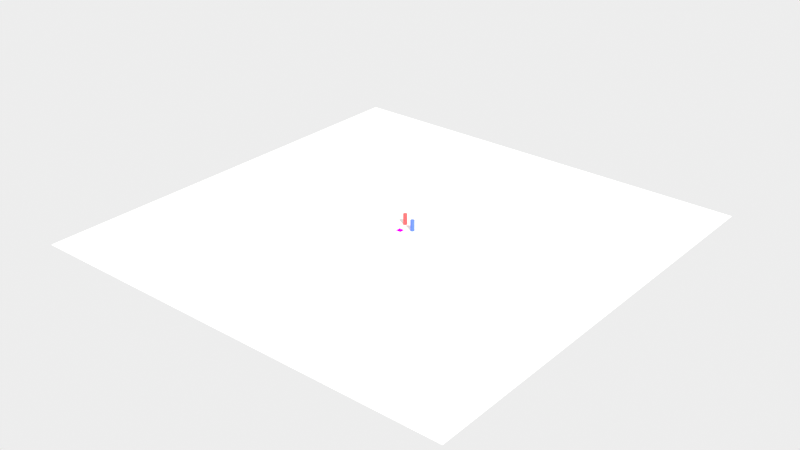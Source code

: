 # Source: scene.blend  (saved by Blender 5.2.45; exported with 4.5.12 LTS)
import bpy
from mathutils import Matrix  # noqa: F401  (used for matrix-valued properties, if any)

bpy.ops.wm.read_factory_settings(use_empty=True)
scene = bpy.context.scene
scene.name = 'Scene'

# ---- collections
col_collection = bpy.data.collections.new('Collection'); scene.collection.children.link(col_collection)

# ---- images (referenced by path relative to the original .blend; pixels are not part of the script)
import os
ASSET_DIR = os.environ.get("B2B_ASSET_DIR", "")  # directory of the original .blend (textures are referenced by path, not embedded)
HERE = os.path.dirname(os.path.abspath(__file__))  # packed textures are extracted next to this script under _unpacked/

def load_image(name, relpath, width, height, colorspace="sRGB"):
    """Load a texture the original file referenced (path relative to the .blend, or extracted next to this script)."""
    p = next((c for c in (os.path.join(HERE, relpath), os.path.join(ASSET_DIR, relpath)) if relpath and os.path.exists(c)), "")
    if p:
        img = bpy.data.images.load(p, check_existing=True)
        img.name = name
    else:  # same state as the original file: an image datablock whose file is absent (Cycles renders it pink)
        img = bpy.data.images.new(name, width, height)
        img.source = "FILE"
        img.filepath = "//" + (relpath or name)
    img.colorspace_settings.name = colorspace
    return img
img_marker_1_png = load_image('marker_1.png', 'marker_1.png', 1024, 1024, 'Non-Color')

# ---- materials (node trees are filled in below, after node groups)
mat_markermat = bpy.data.materials.new('MarkerMat')
mat_deskmat = bpy.data.materials.new('DeskMat')
mat_bottle_red_mat = bpy.data.materials.new('bottle_red_mat')
mat_bottle_blue_mat = bpy.data.materials.new('bottle_blue_mat')

# ---- material node trees
mat_markermat.use_nodes = True; mat_markermat.node_tree.nodes.clear()
_N = mat_markermat.node_tree.nodes; _L = mat_markermat.node_tree.links
n0 = _N.new('ShaderNodeTexImage'); n0.name = 'Image Texture'; n0.location = (0, 0)
n0.image = img_marker_1_png
n0.interpolation = 'Closest'
n1 = _N.new('ShaderNodeEmission'); n1.name = 'Emission'; n1.location = (0, 0)
n2 = _N.new('ShaderNodeOutputMaterial'); n2.name = 'Material Output'; n2.location = (0, 0)
_L.new(n0.outputs[0], n1.inputs[0])
_L.new(n1.outputs[0], n2.inputs[0])
n2.is_active_output = True
mat_deskmat.use_nodes = True; mat_deskmat.node_tree.nodes.clear()
_N = mat_deskmat.node_tree.nodes; _L = mat_deskmat.node_tree.links
n0 = _N.new('ShaderNodeBsdfPrincipled'); n0.name = 'Principled BSDF'; n0.location = (-200, 100)
n0.inputs[0].default_value = (0.9, 0.9, 0.88, 1.0)
n0.inputs[2].default_value = 0.2
n0.inputs[10].default_value = 0.005
n1 = _N.new('ShaderNodeOutputMaterial'); n1.name = 'Material Output'; n1.location = (200, 100)
_L.new(n0.outputs[0], n1.inputs[0])
n1.is_active_output = True
mat_bottle_red_mat.use_nodes = True; mat_bottle_red_mat.node_tree.nodes.clear()
_N = mat_bottle_red_mat.node_tree.nodes; _L = mat_bottle_red_mat.node_tree.links
n0 = _N.new('ShaderNodeBsdfPrincipled'); n0.name = 'Principled BSDF'; n0.location = (-200, 100)
n0.inputs[0].default_value = (0.85, 0.1, 0.1, 1.0)
n0.inputs[2].default_value = 0.3
n0.inputs[10].default_value = 0.005
n1 = _N.new('ShaderNodeOutputMaterial'); n1.name = 'Material Output'; n1.location = (200, 100)
_L.new(n0.outputs[0], n1.inputs[0])
n1.is_active_output = True
mat_bottle_blue_mat.use_nodes = True; mat_bottle_blue_mat.node_tree.nodes.clear()
_N = mat_bottle_blue_mat.node_tree.nodes; _L = mat_bottle_blue_mat.node_tree.links
n0 = _N.new('ShaderNodeBsdfPrincipled'); n0.name = 'Principled BSDF'; n0.location = (-200, 100)
n0.inputs[0].default_value = (0.1, 0.2, 0.85, 1.0)
n0.inputs[2].default_value = 0.3
n0.inputs[10].default_value = 0.005
n1 = _N.new('ShaderNodeOutputMaterial'); n1.name = 'Material Output'; n1.location = (200, 100)
_L.new(n0.outputs[0], n1.inputs[0])
n1.is_active_output = True

# ---- world
world_world_001 = bpy.data.worlds.new('World.001'); scene.world = world_world_001
world_world_001.use_nodes = True; world_world_001.node_tree.nodes.clear()
_N = world_world_001.node_tree.nodes; _L = world_world_001.node_tree.links
n0 = _N.new('ShaderNodeBackground'); n0.name = 'Background'; n0.location = (-200, 100)
n0.inputs[0].default_value = (0.85, 0.85, 0.85, 1.0)
n1 = _N.new('ShaderNodeOutputWorld'); n1.name = 'World Output'; n1.location = (200, 100)
_L.new(n0.outputs[0], n1.inputs[0])
n1.is_active_output = True

# ---- cameras
cam_realsense_d415 = bpy.data.cameras.new('RealSense_D415')
cam_realsense_d415.sensor_fit = 'HORIZONTAL'
cam_realsense_d415.clip_start = 0.05
cam_realsense_d415.clip_end = 20.0
cam_realsense_d415.lens = 26.02

# ---- lights
light_sun = bpy.data.lights.new('Sun', 'SUN')
light_sun.energy = 3.5

# ---- meshes
me_markermesh = bpy.data.meshes.new('MarkerMesh')
me_markermesh.from_pydata([(-0.062, -0.062, 0.001), (0.062, -0.062, 0.001), (0.062, 0.062, 0.001), (-0.062, 0.062, 0.001)], [], [(0, 1, 2, 3)])
_uv = me_markermesh.uv_layers.new(name='UVMap')
_uv.uv.foreach_set('vector', [0.0, 0.0, 1.0, 0.0, 1.0, 1.0, 0.0, 1.0])
me_markermesh.materials.append(mat_markermat)
me_markermesh.update()
me_plane = bpy.data.meshes.new('Plane')
me_plane.from_pydata([(-5.0, -5.0, 0.0), (5.0, -5.0, 0.0), (-5.0, 5.0, 0.0), (5.0, 5.0, 0.0)], [], [(0, 1, 3, 2)])
_uv = me_plane.uv_layers.new(name='UVMap')
_uv.uv.foreach_set('vector', [0.0, 0.0, 1.0, 0.0, 1.0, 1.0, 0.0, 1.0])
me_plane.materials.append(mat_deskmat)
me_plane.update()
me_cylinder = bpy.data.meshes.new('Cylinder')
me_cylinder.from_pydata([(0.0, 0.045, -0.1205), (0.0, 0.045, 0.1205), (0.004411, 0.04478, -0.1205), (0.004411, 0.04478, 0.1205), (0.008779, 0.04414, -0.1205), (0.008779, 0.04414, 0.1205), (0.01306, 0.04306, -0.1205), (0.01306, 0.04306, 0.1205), (0.01722, 0.04157, -0.1205), (0.01722, 0.04157, 0.1205), (0.02121, 0.03969, -0.1205), (0.02121, 0.03969, 0.1205), (0.025, 0.03742, -0.1205), (0.025, 0.03742, 0.1205), (0.02855, 0.03479, -0.1205), (0.02855, 0.03479, 0.1205), (0.03182, 0.03182, -0.1205), (0.03182, 0.03182, 0.1205), (0.03479, 0.02855, -0.1205), (0.03479, 0.02855, 0.1205), (0.03742, 0.025, -0.1205), (0.03742, 0.025, 0.1205), (0.03969, 0.02121, -0.1205), (0.03969, 0.02121, 0.1205), (0.04157, 0.01722, -0.1205), (0.04157, 0.01722, 0.1205), (0.04306, 0.01306, -0.1205), (0.04306, 0.01306, 0.1205), (0.04414, 0.008779, -0.1205), (0.04414, 0.008779, 0.1205), (0.04478, 0.004411, -0.1205), (0.04478, 0.004411, 0.1205), (0.045, 0.0, -0.1205), (0.045, 0.0, 0.1205), (0.04478, -0.004411, -0.1205), (0.04478, -0.004411, 0.1205), (0.04414, -0.008779, -0.1205), (0.04414, -0.008779, 0.1205), (0.04306, -0.01306, -0.1205), (0.04306, -0.01306, 0.1205), (0.04157, -0.01722, -0.1205), (0.04157, -0.01722, 0.1205), (0.03969, -0.02121, -0.1205), (0.03969, -0.02121, 0.1205), (0.03742, -0.025, -0.1205), (0.03742, -0.025, 0.1205), (0.03479, -0.02855, -0.1205), (0.03479, -0.02855, 0.1205), (0.03182, -0.03182, -0.1205), (0.03182, -0.03182, 0.1205), (0.02855, -0.03479, -0.1205), (0.02855, -0.03479, 0.1205), (0.025, -0.03742, -0.1205), (0.025, -0.03742, 0.1205), (0.02121, -0.03969, -0.1205), (0.02121, -0.03969, 0.1205), (0.01722, -0.04157, -0.1205), (0.01722, -0.04157, 0.1205), (0.01306, -0.04306, -0.1205), (0.01306, -0.04306, 0.1205), (0.008779, -0.04414, -0.1205), (0.008779, -0.04414, 0.1205), (0.004411, -0.04478, -0.1205), (0.004411, -0.04478, 0.1205), (0.0, -0.045, -0.1205), (0.0, -0.045, 0.1205), (-0.004411, -0.04478, -0.1205), (-0.004411, -0.04478, 0.1205), (-0.008779, -0.04414, -0.1205), (-0.008779, -0.04414, 0.1205), (-0.01306, -0.04306, -0.1205), (-0.01306, -0.04306, 0.1205), (-0.01722, -0.04157, -0.1205), (-0.01722, -0.04157, 0.1205), (-0.02121, -0.03969, -0.1205), (-0.02121, -0.03969, 0.1205), (-0.025, -0.03742, -0.1205), (-0.025, -0.03742, 0.1205), (-0.02855, -0.03479, -0.1205), (-0.02855, -0.03479, 0.1205), (-0.03182, -0.03182, -0.1205), (-0.03182, -0.03182, 0.1205), (-0.03479, -0.02855, -0.1205), (-0.03479, -0.02855, 0.1205), (-0.03742, -0.025, -0.1205), (-0.03742, -0.025, 0.1205), (-0.03969, -0.02121, -0.1205), (-0.03969, -0.02121, 0.1205), (-0.04157, -0.01722, -0.1205), (-0.04157, -0.01722, 0.1205), (-0.04306, -0.01306, -0.1205), (-0.04306, -0.01306, 0.1205), (-0.04414, -0.008779, -0.1205), (-0.04414, -0.008779, 0.1205), (-0.04478, -0.004411, -0.1205), (-0.04478, -0.004411, 0.1205), (-0.045, 0.0, -0.1205), (-0.045, 0.0, 0.1205), (-0.04478, 0.004411, -0.1205), (-0.04478, 0.004411, 0.1205), (-0.04414, 0.008779, -0.1205), (-0.04414, 0.008779, 0.1205), (-0.04306, 0.01306, -0.1205), (-0.04306, 0.01306, 0.1205), (-0.04157, 0.01722, -0.1205), (-0.04157, 0.01722, 0.1205), (-0.03969, 0.02121, -0.1205), (-0.03969, 0.02121, 0.1205), (-0.03742, 0.025, -0.1205), (-0.03742, 0.025, 0.1205), (-0.03479, 0.02855, -0.1205), (-0.03479, 0.02855, 0.1205), (-0.03182, 0.03182, -0.1205), (-0.03182, 0.03182, 0.1205), (-0.02855, 0.03479, -0.1205), (-0.02855, 0.03479, 0.1205), (-0.025, 0.03742, -0.1205), (-0.025, 0.03742, 0.1205), (-0.02121, 0.03969, -0.1205), (-0.02121, 0.03969, 0.1205), (-0.01722, 0.04157, -0.1205), (-0.01722, 0.04157, 0.1205), (-0.01306, 0.04306, -0.1205), (-0.01306, 0.04306, 0.1205), (-0.008779, 0.04414, -0.1205), (-0.008779, 0.04414, 0.1205), (-0.004411, 0.04478, -0.1205), (-0.004411, 0.04478, 0.1205)], [], [(0, 1, 3, 2), (2, 3, 5, 4), (4, 5, 7, 6), (6, 7, 9, 8), (8, 9, 11, 10), (10, 11, 13, 12), (12, 13, 15, 14), (14, 15, 17, 16), (16, 17, 19, 18), (18, 19, 21, 20), (20, 21, 23, 22), (22, 23, 25, 24), (24, 25, 27, 26), (26, 27, 29, 28), (28, 29, 31, 30), (30, 31, 33, 32), (32, 33, 35, 34), (34, 35, 37, 36), (36, 37, 39, 38), (38, 39, 41, 40), (40, 41, 43, 42), (42, 43, 45, 44), (44, 45, 47, 46), (46, 47, 49, 48), (48, 49, 51, 50), (50, 51, 53, 52), (52, 53, 55, 54), (54, 55, 57, 56), (56, 57, 59, 58), (58, 59, 61, 60), (60, 61, 63, 62), (62, 63, 65, 64), (64, 65, 67, 66), (66, 67, 69, 68), (68, 69, 71, 70), (70, 71, 73, 72), (72, 73, 75, 74), (74, 75, 77, 76), (76, 77, 79, 78), (78, 79, 81, 80), (80, 81, 83, 82), (82, 83, 85, 84), (84, 85, 87, 86), (86, 87, 89, 88), (88, 89, 91, 90), (90, 91, 93, 92), (92, 93, 95, 94), (94, 95, 97, 96), (96, 97, 99, 98), (98, 99, 101, 100), (100, 101, 103, 102), (102, 103, 105, 104), (104, 105, 107, 106), (106, 107, 109, 108), (108, 109, 111, 110), (110, 111, 113, 112), (112, 113, 115, 114), (114, 115, 117, 116), (116, 117, 119, 118), (118, 119, 121, 120), (120, 121, 123, 122), (122, 123, 125, 124), (3, 1, 127, 125, 123, 121, 119, 117, 115, 113, 111, 109, 107, 105, 103, 101, 99, 97, 95, 93, 91, 89, 87, 85, 83, 81, 79, 77, 75, 73, 71, 69, 67, 65, 63, 61, 59, 57, 55, 53, 51, 49, 47, 45, 43, 41, 39, 37, 35, 33, 31, 29, 27, 25, 23, 21, 19, 17, 15, 13, 11, 9, 7, 5), (124, 125, 127, 126), (126, 127, 1, 0), (0, 2, 4, 6, 8, 10, 12, 14, 16, 18, 20, 22, 24, 26, 28, 30, 32, 34, 36, 38, 40, 42, 44, 46, 48, 50, 52, 54, 56, 58, 60, 62, 64, 66, 68, 70, 72, 74, 76, 78, 80, 82, 84, 86, 88, 90, 92, 94, 96, 98, 100, 102, 104, 106, 108, 110, 112, 114, 116, 118, 120, 122, 124, 126)])
_uv = me_cylinder.uv_layers.new(name='UVMap')
_uv.uv.foreach_set('vector', [1.0, 0.5, 1.0, 1.0, 0.9844, 1.0, 0.9844, 0.5, 0.9844, 0.5, 0.9844, 1.0, 0.9688, 1.0, 0.9688, 0.5, 0.9688, 0.5, 0.9688, 1.0, 0.9531, 1.0, 0.9531, 0.5, 0.9531, 0.5, 0.9531, 1.0, 0.9375, 1.0, 0.9375, 0.5, 0.9375, 0.5, 0.9375, 1.0, 0.9219, 1.0, 0.9219, 0.5, 0.9219, 0.5, 0.9219, 1.0, 0.9062, 1.0, 0.9062, 0.5, 0.9062, 0.5, 0.9062, 1.0, 0.8906, 1.0, 0.8906, 0.5, 0.8906, 0.5, 0.8906, 1.0, 0.875, 1.0, 0.875, 0.5, 0.875, 0.5, 0.875, 1.0, 0.8594, 1.0, 0.8594, 0.5, 0.8594, 0.5, 0.8594, 1.0, 0.8438, 1.0, 0.8438, 0.5, 0.8438, 0.5, 0.8438, 1.0, 0.8281, 1.0, 0.8281, 0.5, 0.8281, 0.5, 0.8281, 1.0, 0.8125, 1.0, 0.8125, 0.5, 0.8125, 0.5, 0.8125, 1.0, 0.7969, 1.0, 0.7969, 0.5, 0.7969, 0.5, 0.7969, 1.0, 0.7812, 1.0, 0.7812, 0.5, 0.7812, 0.5, 0.7812, 1.0, 0.7656, 1.0, 0.7656, 0.5, 0.7656, 0.5, 0.7656, 1.0, 0.75, 1.0, 0.75, 0.5, 0.75, 0.5, 0.75, 1.0, 0.7344, 1.0, 0.7344, 0.5, 0.7344, 0.5, 0.7344, 1.0, 0.7188, 1.0, 0.7188, 0.5, 0.7188, 0.5, 0.7188, 1.0, 0.7031, 1.0, 0.7031, 0.5, 0.7031, 0.5, 0.7031, 1.0, 0.6875, 1.0, 0.6875, 0.5, 0.6875, 0.5, 0.6875, 1.0, 0.6719, 1.0, 0.6719, 0.5, 0.6719, 0.5, 0.6719, 1.0, 0.6562, 1.0, 0.6562, 0.5, 0.6562, 0.5, 0.6562, 1.0, 0.6406, 1.0, 0.6406, 0.5, 0.6406, 0.5, 0.6406, 1.0, 0.625, 1.0, 0.625, 0.5, 0.625, 0.5, 0.625, 1.0, 0.6094, 1.0, 0.6094, 0.5, 0.6094, 0.5, 0.6094, 1.0, 0.5938, 1.0, 0.5938, 0.5, 0.5938, 0.5, 0.5938, 1.0, 0.5781, 1.0, 0.5781, 0.5, 0.5781, 0.5, 0.5781, 1.0, 0.5625, 1.0, 0.5625, 0.5, 0.5625, 0.5, 0.5625, 1.0, 0.5469, 1.0, 0.5469, 0.5, 0.5469, 0.5, 0.5469, 1.0, 0.5312, 1.0, 0.5312, 0.5, 0.5312, 0.5, 0.5312, 1.0, 0.5156, 1.0, 0.5156, 0.5, 0.5156, 0.5, 0.5156, 1.0, 0.5, 1.0, 0.5, 0.5, 0.5, 0.5, 0.5, 1.0, 0.4844, 1.0, 0.4844, 0.5, 0.4844, 0.5, 0.4844, 1.0, 0.4688, 1.0, 0.4688, 0.5, 0.4688, 0.5, 0.4688, 1.0, 0.4531, 1.0, 0.4531, 0.5, 0.4531, 0.5, 0.4531, 1.0, 0.4375, 1.0, 0.4375, 0.5, 0.4375, 0.5, 0.4375, 1.0, 0.4219, 1.0, 0.4219, 0.5, 0.4219, 0.5, 0.4219, 1.0, 0.4062, 1.0, 0.4062, 0.5, 0.4062, 0.5, 0.4062, 1.0, 0.3906, 1.0, 0.3906, 0.5, 0.3906, 0.5, 0.3906, 1.0, 0.375, 1.0, 0.375, 0.5, 0.375, 0.5, 0.375, 1.0, 0.3594, 1.0, 0.3594, 0.5, 0.3594, 0.5, 0.3594, 1.0, 0.3438, 1.0, 0.3438, 0.5, 0.3438, 0.5, 0.3438, 1.0, 0.3281, 1.0, 0.3281, 0.5, 0.3281, 0.5, 0.3281, 1.0, 0.3125, 1.0, 0.3125, 0.5, 0.3125, 0.5, 0.3125, 1.0, 0.2969, 1.0, 0.2969, 0.5, 0.2969, 0.5, 0.2969, 1.0, 0.2812, 1.0, 0.2812, 0.5, 0.2812, 0.5, 0.2812, 1.0, 0.2656, 1.0, 0.2656, 0.5, 0.2656, 0.5, 0.2656, 1.0, 0.25, 1.0, 0.25, 0.5, 0.25, 0.5, 0.25, 1.0, 0.2344, 1.0, 0.2344, 0.5, 0.2344, 0.5, 0.2344, 1.0, 0.2188, 1.0, 0.2188, 0.5, 0.2188, 0.5, 0.2188, 1.0, 0.2031, 1.0, 0.2031, 0.5, 0.2031, 0.5, 0.2031, 1.0, 0.1875, 1.0, 0.1875, 0.5, 0.1875, 0.5, 0.1875, 1.0, 0.1719, 1.0, 0.1719, 0.5, 0.1719, 0.5, 0.1719, 1.0, 0.1562, 1.0, 0.1562, 0.5, 0.1562, 0.5, 0.1562, 1.0, 0.1406, 1.0, 0.1406, 0.5, 0.1406, 0.5, 0.1406, 1.0, 0.125, 1.0, 0.125, 0.5, 0.125, 0.5, 0.125, 1.0, 0.1094, 1.0, 0.1094, 0.5, 0.1094, 0.5, 0.1094, 1.0, 0.09375, 1.0, 0.09375, 0.5, 0.09375, 0.5, 0.09375, 1.0, 0.07812, 1.0, 0.07812, 0.5, 0.07812, 0.5, 0.07812, 1.0, 0.0625, 1.0, 0.0625, 0.5, 0.0625, 0.5, 0.0625, 1.0, 0.04688, 1.0, 0.04688, 0.5, 0.04688, 0.5, 0.04688, 1.0, 0.03125, 1.0, 0.03125, 0.5, 0.2735, 0.4888, 0.25, 0.49, 0.2265, 0.4888, 0.2032, 0.4854, 0.1803, 0.4797, 0.1582, 0.4717, 0.1369, 0.4617, 0.1167, 0.4496, 0.09775, 0.4355, 0.08029, 0.4197, 0.06448, 0.4023, 0.05045, 0.3833, 0.03834, 0.3631, 0.02827, 0.3418, 0.02033, 0.3197, 0.01461, 0.2968, 0.01116, 0.2735, 0.01, 0.25, 0.01116, 0.2265, 0.01461, 0.2032, 0.02033, 0.1803, 0.02827, 0.1582, 0.03834, 0.1369, 0.05045, 0.1167, 0.06448, 0.09775, 0.08029, 0.08029, 0.09775, 0.06448, 0.1167, 0.05045, 0.1369, 0.03834, 0.1582, 0.02827, 0.1803, 0.02033, 0.2032, 0.01461, 0.2265, 0.01116, 0.25, 0.01, 0.2735, 0.01116, 0.2968, 0.01461, 0.3197, 0.02033, 0.3418, 0.02827, 0.3631, 0.03834, 0.3833, 0.05045, 0.4023, 0.06448, 0.4197, 0.08029, 0.4355, 0.09775, 0.4496, 0.1167, 0.4617, 0.1369, 0.4717, 0.1582, 0.4797, 0.1803, 0.4854, 0.2032, 0.4888, 0.2265, 0.49, 0.25, 0.4888, 0.2735, 0.4854, 0.2968, 0.4797, 0.3197, 0.4717, 0.3418, 0.4617, 0.3631, 0.4496, 0.3833, 0.4355, 0.4023, 0.4197, 0.4197, 0.4023, 0.4355, 0.3833, 0.4496, 0.3631, 0.4617, 0.3418, 0.4717, 0.3197, 0.4797, 0.2968, 0.4854, 0.03125, 0.5, 0.03125, 1.0, 0.01562, 1.0, 0.01562, 0.5, 0.01562, 0.5, 0.01562, 1.0, 0.0, 1.0, 0.0, 0.5, 0.75, 0.49, 0.7735, 0.4888, 0.7968, 0.4854, 0.8197, 0.4797, 0.8418, 0.4717, 0.8631, 0.4617, 0.8833, 0.4496, 0.9023, 0.4355, 0.9197, 0.4197, 0.9355, 0.4023, 0.9496, 0.3833, 0.9617, 0.3631, 0.9717, 0.3418, 0.9797, 0.3197, 0.9854, 0.2968, 0.9888, 0.2735, 0.99, 0.25, 0.9888, 0.2265, 0.9854, 0.2032, 0.9797, 0.1803, 0.9717, 0.1582, 0.9617, 0.1369, 0.9496, 0.1167, 0.9355, 0.09775, 0.9197, 0.08029, 0.9023, 0.06448, 0.8833, 0.05045, 0.8631, 0.03834, 0.8418, 0.02827, 0.8197, 0.02033, 0.7968, 0.01461, 0.7735, 0.01116, 0.75, 0.01, 0.7265, 0.01116, 0.7032, 0.01461, 0.6803, 0.02033, 0.6582, 0.02827, 0.6369, 0.03834, 0.6167, 0.05045, 0.5977, 0.06448, 0.5803, 0.08029, 0.5645, 0.09775, 0.5504, 0.1167, 0.5383, 0.1369, 0.5283, 0.1582, 0.5203, 0.1803, 0.5146, 0.2032, 0.5112, 0.2265, 0.51, 0.25, 0.5112, 0.2735, 0.5146, 0.2968, 0.5203, 0.3197, 0.5283, 0.3418, 0.5383, 0.3631, 0.5504, 0.3833, 0.5645, 0.4023, 0.5803, 0.4197, 0.5977, 0.4355, 0.6167, 0.4496, 0.6369, 0.4617, 0.6582, 0.4717, 0.6803, 0.4797, 0.7032, 0.4854, 0.7265, 0.4888])
me_cylinder.materials.append(mat_bottle_red_mat)
me_cylinder.update()
me_cylinder_001 = bpy.data.meshes.new('Cylinder.001')
me_cylinder_001.from_pydata([(0.0, 0.045, -0.1205), (0.0, 0.045, 0.1205), (0.004411, 0.04478, -0.1205), (0.004411, 0.04478, 0.1205), (0.008779, 0.04414, -0.1205), (0.008779, 0.04414, 0.1205), (0.01306, 0.04306, -0.1205), (0.01306, 0.04306, 0.1205), (0.01722, 0.04157, -0.1205), (0.01722, 0.04157, 0.1205), (0.02121, 0.03969, -0.1205), (0.02121, 0.03969, 0.1205), (0.025, 0.03742, -0.1205), (0.025, 0.03742, 0.1205), (0.02855, 0.03479, -0.1205), (0.02855, 0.03479, 0.1205), (0.03182, 0.03182, -0.1205), (0.03182, 0.03182, 0.1205), (0.03479, 0.02855, -0.1205), (0.03479, 0.02855, 0.1205), (0.03742, 0.025, -0.1205), (0.03742, 0.025, 0.1205), (0.03969, 0.02121, -0.1205), (0.03969, 0.02121, 0.1205), (0.04157, 0.01722, -0.1205), (0.04157, 0.01722, 0.1205), (0.04306, 0.01306, -0.1205), (0.04306, 0.01306, 0.1205), (0.04414, 0.008779, -0.1205), (0.04414, 0.008779, 0.1205), (0.04478, 0.004411, -0.1205), (0.04478, 0.004411, 0.1205), (0.045, 0.0, -0.1205), (0.045, 0.0, 0.1205), (0.04478, -0.004411, -0.1205), (0.04478, -0.004411, 0.1205), (0.04414, -0.008779, -0.1205), (0.04414, -0.008779, 0.1205), (0.04306, -0.01306, -0.1205), (0.04306, -0.01306, 0.1205), (0.04157, -0.01722, -0.1205), (0.04157, -0.01722, 0.1205), (0.03969, -0.02121, -0.1205), (0.03969, -0.02121, 0.1205), (0.03742, -0.025, -0.1205), (0.03742, -0.025, 0.1205), (0.03479, -0.02855, -0.1205), (0.03479, -0.02855, 0.1205), (0.03182, -0.03182, -0.1205), (0.03182, -0.03182, 0.1205), (0.02855, -0.03479, -0.1205), (0.02855, -0.03479, 0.1205), (0.025, -0.03742, -0.1205), (0.025, -0.03742, 0.1205), (0.02121, -0.03969, -0.1205), (0.02121, -0.03969, 0.1205), (0.01722, -0.04157, -0.1205), (0.01722, -0.04157, 0.1205), (0.01306, -0.04306, -0.1205), (0.01306, -0.04306, 0.1205), (0.008779, -0.04414, -0.1205), (0.008779, -0.04414, 0.1205), (0.004411, -0.04478, -0.1205), (0.004411, -0.04478, 0.1205), (0.0, -0.045, -0.1205), (0.0, -0.045, 0.1205), (-0.004411, -0.04478, -0.1205), (-0.004411, -0.04478, 0.1205), (-0.008779, -0.04414, -0.1205), (-0.008779, -0.04414, 0.1205), (-0.01306, -0.04306, -0.1205), (-0.01306, -0.04306, 0.1205), (-0.01722, -0.04157, -0.1205), (-0.01722, -0.04157, 0.1205), (-0.02121, -0.03969, -0.1205), (-0.02121, -0.03969, 0.1205), (-0.025, -0.03742, -0.1205), (-0.025, -0.03742, 0.1205), (-0.02855, -0.03479, -0.1205), (-0.02855, -0.03479, 0.1205), (-0.03182, -0.03182, -0.1205), (-0.03182, -0.03182, 0.1205), (-0.03479, -0.02855, -0.1205), (-0.03479, -0.02855, 0.1205), (-0.03742, -0.025, -0.1205), (-0.03742, -0.025, 0.1205), (-0.03969, -0.02121, -0.1205), (-0.03969, -0.02121, 0.1205), (-0.04157, -0.01722, -0.1205), (-0.04157, -0.01722, 0.1205), (-0.04306, -0.01306, -0.1205), (-0.04306, -0.01306, 0.1205), (-0.04414, -0.008779, -0.1205), (-0.04414, -0.008779, 0.1205), (-0.04478, -0.004411, -0.1205), (-0.04478, -0.004411, 0.1205), (-0.045, 0.0, -0.1205), (-0.045, 0.0, 0.1205), (-0.04478, 0.004411, -0.1205), (-0.04478, 0.004411, 0.1205), (-0.04414, 0.008779, -0.1205), (-0.04414, 0.008779, 0.1205), (-0.04306, 0.01306, -0.1205), (-0.04306, 0.01306, 0.1205), (-0.04157, 0.01722, -0.1205), (-0.04157, 0.01722, 0.1205), (-0.03969, 0.02121, -0.1205), (-0.03969, 0.02121, 0.1205), (-0.03742, 0.025, -0.1205), (-0.03742, 0.025, 0.1205), (-0.03479, 0.02855, -0.1205), (-0.03479, 0.02855, 0.1205), (-0.03182, 0.03182, -0.1205), (-0.03182, 0.03182, 0.1205), (-0.02855, 0.03479, -0.1205), (-0.02855, 0.03479, 0.1205), (-0.025, 0.03742, -0.1205), (-0.025, 0.03742, 0.1205), (-0.02121, 0.03969, -0.1205), (-0.02121, 0.03969, 0.1205), (-0.01722, 0.04157, -0.1205), (-0.01722, 0.04157, 0.1205), (-0.01306, 0.04306, -0.1205), (-0.01306, 0.04306, 0.1205), (-0.008779, 0.04414, -0.1205), (-0.008779, 0.04414, 0.1205), (-0.004411, 0.04478, -0.1205), (-0.004411, 0.04478, 0.1205)], [], [(0, 1, 3, 2), (2, 3, 5, 4), (4, 5, 7, 6), (6, 7, 9, 8), (8, 9, 11, 10), (10, 11, 13, 12), (12, 13, 15, 14), (14, 15, 17, 16), (16, 17, 19, 18), (18, 19, 21, 20), (20, 21, 23, 22), (22, 23, 25, 24), (24, 25, 27, 26), (26, 27, 29, 28), (28, 29, 31, 30), (30, 31, 33, 32), (32, 33, 35, 34), (34, 35, 37, 36), (36, 37, 39, 38), (38, 39, 41, 40), (40, 41, 43, 42), (42, 43, 45, 44), (44, 45, 47, 46), (46, 47, 49, 48), (48, 49, 51, 50), (50, 51, 53, 52), (52, 53, 55, 54), (54, 55, 57, 56), (56, 57, 59, 58), (58, 59, 61, 60), (60, 61, 63, 62), (62, 63, 65, 64), (64, 65, 67, 66), (66, 67, 69, 68), (68, 69, 71, 70), (70, 71, 73, 72), (72, 73, 75, 74), (74, 75, 77, 76), (76, 77, 79, 78), (78, 79, 81, 80), (80, 81, 83, 82), (82, 83, 85, 84), (84, 85, 87, 86), (86, 87, 89, 88), (88, 89, 91, 90), (90, 91, 93, 92), (92, 93, 95, 94), (94, 95, 97, 96), (96, 97, 99, 98), (98, 99, 101, 100), (100, 101, 103, 102), (102, 103, 105, 104), (104, 105, 107, 106), (106, 107, 109, 108), (108, 109, 111, 110), (110, 111, 113, 112), (112, 113, 115, 114), (114, 115, 117, 116), (116, 117, 119, 118), (118, 119, 121, 120), (120, 121, 123, 122), (122, 123, 125, 124), (3, 1, 127, 125, 123, 121, 119, 117, 115, 113, 111, 109, 107, 105, 103, 101, 99, 97, 95, 93, 91, 89, 87, 85, 83, 81, 79, 77, 75, 73, 71, 69, 67, 65, 63, 61, 59, 57, 55, 53, 51, 49, 47, 45, 43, 41, 39, 37, 35, 33, 31, 29, 27, 25, 23, 21, 19, 17, 15, 13, 11, 9, 7, 5), (124, 125, 127, 126), (126, 127, 1, 0), (0, 2, 4, 6, 8, 10, 12, 14, 16, 18, 20, 22, 24, 26, 28, 30, 32, 34, 36, 38, 40, 42, 44, 46, 48, 50, 52, 54, 56, 58, 60, 62, 64, 66, 68, 70, 72, 74, 76, 78, 80, 82, 84, 86, 88, 90, 92, 94, 96, 98, 100, 102, 104, 106, 108, 110, 112, 114, 116, 118, 120, 122, 124, 126)])
_uv = me_cylinder_001.uv_layers.new(name='UVMap')
_uv.uv.foreach_set('vector', [1.0, 0.5, 1.0, 1.0, 0.9844, 1.0, 0.9844, 0.5, 0.9844, 0.5, 0.9844, 1.0, 0.9688, 1.0, 0.9688, 0.5, 0.9688, 0.5, 0.9688, 1.0, 0.9531, 1.0, 0.9531, 0.5, 0.9531, 0.5, 0.9531, 1.0, 0.9375, 1.0, 0.9375, 0.5, 0.9375, 0.5, 0.9375, 1.0, 0.9219, 1.0, 0.9219, 0.5, 0.9219, 0.5, 0.9219, 1.0, 0.9062, 1.0, 0.9062, 0.5, 0.9062, 0.5, 0.9062, 1.0, 0.8906, 1.0, 0.8906, 0.5, 0.8906, 0.5, 0.8906, 1.0, 0.875, 1.0, 0.875, 0.5, 0.875, 0.5, 0.875, 1.0, 0.8594, 1.0, 0.8594, 0.5, 0.8594, 0.5, 0.8594, 1.0, 0.8438, 1.0, 0.8438, 0.5, 0.8438, 0.5, 0.8438, 1.0, 0.8281, 1.0, 0.8281, 0.5, 0.8281, 0.5, 0.8281, 1.0, 0.8125, 1.0, 0.8125, 0.5, 0.8125, 0.5, 0.8125, 1.0, 0.7969, 1.0, 0.7969, 0.5, 0.7969, 0.5, 0.7969, 1.0, 0.7812, 1.0, 0.7812, 0.5, 0.7812, 0.5, 0.7812, 1.0, 0.7656, 1.0, 0.7656, 0.5, 0.7656, 0.5, 0.7656, 1.0, 0.75, 1.0, 0.75, 0.5, 0.75, 0.5, 0.75, 1.0, 0.7344, 1.0, 0.7344, 0.5, 0.7344, 0.5, 0.7344, 1.0, 0.7188, 1.0, 0.7188, 0.5, 0.7188, 0.5, 0.7188, 1.0, 0.7031, 1.0, 0.7031, 0.5, 0.7031, 0.5, 0.7031, 1.0, 0.6875, 1.0, 0.6875, 0.5, 0.6875, 0.5, 0.6875, 1.0, 0.6719, 1.0, 0.6719, 0.5, 0.6719, 0.5, 0.6719, 1.0, 0.6562, 1.0, 0.6562, 0.5, 0.6562, 0.5, 0.6562, 1.0, 0.6406, 1.0, 0.6406, 0.5, 0.6406, 0.5, 0.6406, 1.0, 0.625, 1.0, 0.625, 0.5, 0.625, 0.5, 0.625, 1.0, 0.6094, 1.0, 0.6094, 0.5, 0.6094, 0.5, 0.6094, 1.0, 0.5938, 1.0, 0.5938, 0.5, 0.5938, 0.5, 0.5938, 1.0, 0.5781, 1.0, 0.5781, 0.5, 0.5781, 0.5, 0.5781, 1.0, 0.5625, 1.0, 0.5625, 0.5, 0.5625, 0.5, 0.5625, 1.0, 0.5469, 1.0, 0.5469, 0.5, 0.5469, 0.5, 0.5469, 1.0, 0.5312, 1.0, 0.5312, 0.5, 0.5312, 0.5, 0.5312, 1.0, 0.5156, 1.0, 0.5156, 0.5, 0.5156, 0.5, 0.5156, 1.0, 0.5, 1.0, 0.5, 0.5, 0.5, 0.5, 0.5, 1.0, 0.4844, 1.0, 0.4844, 0.5, 0.4844, 0.5, 0.4844, 1.0, 0.4688, 1.0, 0.4688, 0.5, 0.4688, 0.5, 0.4688, 1.0, 0.4531, 1.0, 0.4531, 0.5, 0.4531, 0.5, 0.4531, 1.0, 0.4375, 1.0, 0.4375, 0.5, 0.4375, 0.5, 0.4375, 1.0, 0.4219, 1.0, 0.4219, 0.5, 0.4219, 0.5, 0.4219, 1.0, 0.4062, 1.0, 0.4062, 0.5, 0.4062, 0.5, 0.4062, 1.0, 0.3906, 1.0, 0.3906, 0.5, 0.3906, 0.5, 0.3906, 1.0, 0.375, 1.0, 0.375, 0.5, 0.375, 0.5, 0.375, 1.0, 0.3594, 1.0, 0.3594, 0.5, 0.3594, 0.5, 0.3594, 1.0, 0.3438, 1.0, 0.3438, 0.5, 0.3438, 0.5, 0.3438, 1.0, 0.3281, 1.0, 0.3281, 0.5, 0.3281, 0.5, 0.3281, 1.0, 0.3125, 1.0, 0.3125, 0.5, 0.3125, 0.5, 0.3125, 1.0, 0.2969, 1.0, 0.2969, 0.5, 0.2969, 0.5, 0.2969, 1.0, 0.2812, 1.0, 0.2812, 0.5, 0.2812, 0.5, 0.2812, 1.0, 0.2656, 1.0, 0.2656, 0.5, 0.2656, 0.5, 0.2656, 1.0, 0.25, 1.0, 0.25, 0.5, 0.25, 0.5, 0.25, 1.0, 0.2344, 1.0, 0.2344, 0.5, 0.2344, 0.5, 0.2344, 1.0, 0.2188, 1.0, 0.2188, 0.5, 0.2188, 0.5, 0.2188, 1.0, 0.2031, 1.0, 0.2031, 0.5, 0.2031, 0.5, 0.2031, 1.0, 0.1875, 1.0, 0.1875, 0.5, 0.1875, 0.5, 0.1875, 1.0, 0.1719, 1.0, 0.1719, 0.5, 0.1719, 0.5, 0.1719, 1.0, 0.1562, 1.0, 0.1562, 0.5, 0.1562, 0.5, 0.1562, 1.0, 0.1406, 1.0, 0.1406, 0.5, 0.1406, 0.5, 0.1406, 1.0, 0.125, 1.0, 0.125, 0.5, 0.125, 0.5, 0.125, 1.0, 0.1094, 1.0, 0.1094, 0.5, 0.1094, 0.5, 0.1094, 1.0, 0.09375, 1.0, 0.09375, 0.5, 0.09375, 0.5, 0.09375, 1.0, 0.07812, 1.0, 0.07812, 0.5, 0.07812, 0.5, 0.07812, 1.0, 0.0625, 1.0, 0.0625, 0.5, 0.0625, 0.5, 0.0625, 1.0, 0.04688, 1.0, 0.04688, 0.5, 0.04688, 0.5, 0.04688, 1.0, 0.03125, 1.0, 0.03125, 0.5, 0.2735, 0.4888, 0.25, 0.49, 0.2265, 0.4888, 0.2032, 0.4854, 0.1803, 0.4797, 0.1582, 0.4717, 0.1369, 0.4617, 0.1167, 0.4496, 0.09775, 0.4355, 0.08029, 0.4197, 0.06448, 0.4023, 0.05045, 0.3833, 0.03834, 0.3631, 0.02827, 0.3418, 0.02033, 0.3197, 0.01461, 0.2968, 0.01116, 0.2735, 0.01, 0.25, 0.01116, 0.2265, 0.01461, 0.2032, 0.02033, 0.1803, 0.02827, 0.1582, 0.03834, 0.1369, 0.05045, 0.1167, 0.06448, 0.09775, 0.08029, 0.08029, 0.09775, 0.06448, 0.1167, 0.05045, 0.1369, 0.03834, 0.1582, 0.02827, 0.1803, 0.02033, 0.2032, 0.01461, 0.2265, 0.01116, 0.25, 0.01, 0.2735, 0.01116, 0.2968, 0.01461, 0.3197, 0.02033, 0.3418, 0.02827, 0.3631, 0.03834, 0.3833, 0.05045, 0.4023, 0.06448, 0.4197, 0.08029, 0.4355, 0.09775, 0.4496, 0.1167, 0.4617, 0.1369, 0.4717, 0.1582, 0.4797, 0.1803, 0.4854, 0.2032, 0.4888, 0.2265, 0.49, 0.25, 0.4888, 0.2735, 0.4854, 0.2968, 0.4797, 0.3197, 0.4717, 0.3418, 0.4617, 0.3631, 0.4496, 0.3833, 0.4355, 0.4023, 0.4197, 0.4197, 0.4023, 0.4355, 0.3833, 0.4496, 0.3631, 0.4617, 0.3418, 0.4717, 0.3197, 0.4797, 0.2968, 0.4854, 0.03125, 0.5, 0.03125, 1.0, 0.01562, 1.0, 0.01562, 0.5, 0.01562, 0.5, 0.01562, 1.0, 0.0, 1.0, 0.0, 0.5, 0.75, 0.49, 0.7735, 0.4888, 0.7968, 0.4854, 0.8197, 0.4797, 0.8418, 0.4717, 0.8631, 0.4617, 0.8833, 0.4496, 0.9023, 0.4355, 0.9197, 0.4197, 0.9355, 0.4023, 0.9496, 0.3833, 0.9617, 0.3631, 0.9717, 0.3418, 0.9797, 0.3197, 0.9854, 0.2968, 0.9888, 0.2735, 0.99, 0.25, 0.9888, 0.2265, 0.9854, 0.2032, 0.9797, 0.1803, 0.9717, 0.1582, 0.9617, 0.1369, 0.9496, 0.1167, 0.9355, 0.09775, 0.9197, 0.08029, 0.9023, 0.06448, 0.8833, 0.05045, 0.8631, 0.03834, 0.8418, 0.02827, 0.8197, 0.02033, 0.7968, 0.01461, 0.7735, 0.01116, 0.75, 0.01, 0.7265, 0.01116, 0.7032, 0.01461, 0.6803, 0.02033, 0.6582, 0.02827, 0.6369, 0.03834, 0.6167, 0.05045, 0.5977, 0.06448, 0.5803, 0.08029, 0.5645, 0.09775, 0.5504, 0.1167, 0.5383, 0.1369, 0.5283, 0.1582, 0.5203, 0.1803, 0.5146, 0.2032, 0.5112, 0.2265, 0.51, 0.25, 0.5112, 0.2735, 0.5146, 0.2968, 0.5203, 0.3197, 0.5283, 0.3418, 0.5383, 0.3631, 0.5504, 0.3833, 0.5645, 0.4023, 0.5803, 0.4197, 0.5977, 0.4355, 0.6167, 0.4496, 0.6369, 0.4617, 0.6582, 0.4717, 0.6803, 0.4797, 0.7032, 0.4854, 0.7265, 0.4888])
me_cylinder_001.materials.append(mat_bottle_blue_mat)
me_cylinder_001.update()

# ---- objects
ob_apriltag_marker = bpy.data.objects.new('AprilTag_Marker', me_markermesh)
ob_sun = bpy.data.objects.new('Sun', light_sun)
ob_realsense_d415 = bpy.data.objects.new('RealSense_D415', cam_realsense_d415)
ob_plane = bpy.data.objects.new('Plane', me_plane)
ob_bottle_red = bpy.data.objects.new('bottle_red', me_cylinder)
ob_bottle_blue = bpy.data.objects.new('bottle_blue', me_cylinder_001)

# ---- transforms, parenting, visibility, modifiers, constraints
ob_apriltag_marker.location = (0.0, 0.0, 0.0)
ob_sun.location = (1.5, -1.5, 3.0)
ob_sun.rotation_euler = (0.6981, 0.2618, 0.7854)
ob_realsense_d415.location = (0.09398, -0.7668, 0.3012)
ob_realsense_d415.rotation_euler = (1.199, 1.621e-08, 0.122)
ob_plane.location = (0.0, 0.0, 0.0)
ob_bottle_red.location = (-0.09338, 0.2822, 0.1205)
ob_bottle_blue.location = (0.2062, 0.1531, 0.1205)

# ---- collection membership
scene.collection.objects.link(ob_apriltag_marker)
scene.collection.objects.link(ob_sun)
scene.collection.objects.link(ob_realsense_d415)
col_collection.objects.link(ob_plane)
col_collection.objects.link(ob_bottle_red)
col_collection.objects.link(ob_bottle_blue)

# ---- scene / render settings (as saved in the file)
scene.frame_start = 1; scene.frame_end = 250; scene.frame_set(1)
scene.render.engine = 'BLENDER_EEVEE_NEXT'
scene.render.resolution_x = 1280
scene.render.resolution_y = 720
scene.render.bake_bias = 0.0
scene.render.bake_samples = 0
scene.render.compositor_device = 'GPU'
scene.eevee.use_volume_custom_range = False
scene.eevee.fast_gi_thickness_near = 0.1
scene.eevee.fast_gi_thickness_far = 0.0
scene.eevee.ray_tracing_options.screen_trace_thickness = 0.1
scene.view_settings.view_transform = 'Standard'
bpy.context.view_layer.update()

# ---- added for rendering (the .blend has no active camera): camera
cam_auto = bpy.data.cameras.new('AutoCamera')
cam_auto.lens = 50.0
cam_auto.sensor_width = 36.0
cam_auto.clip_end = 1000.0
ob_auto_camera = bpy.data.objects.new('AutoCamera', cam_auto)
scene.collection.objects.link(ob_auto_camera)
ob_auto_camera.location = (13.0866, -15.7039, 10.5897)
ob_auto_camera.rotation_euler = (1.09748, -7.21219e-08, 0.694738)
scene.camera = ob_auto_camera
bpy.context.view_layer.update()
